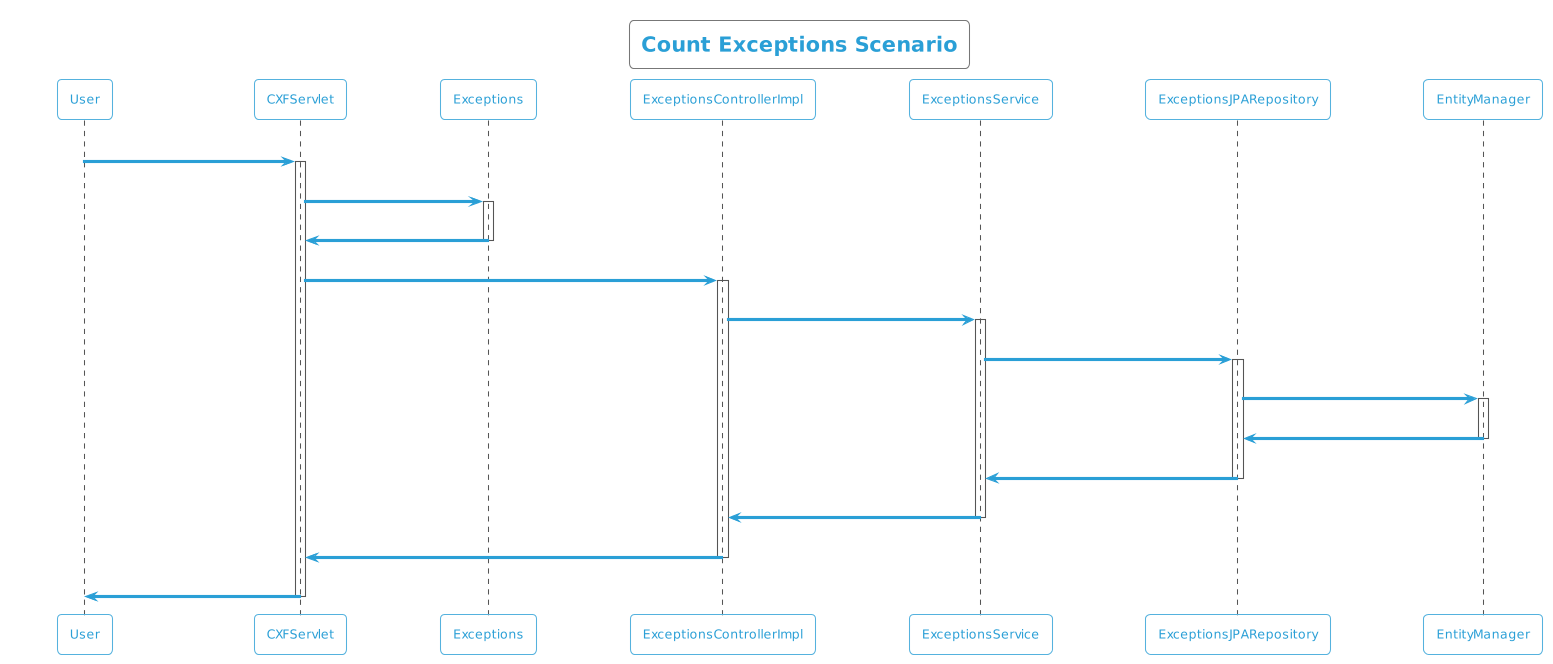

The diagram above was rendered by PlantUML. Its source (embedded in the PNG):
@startuml
!theme cyborg-outline
title Count Exceptions Scenario
participant User
User -> CXFServlet: GET, Exceptions
activate CXFServlet
CXFServlet -> Exceptions: << count >>
activate Exceptions
Exceptions -> CXFServlet: << instance >>
deactivate Exceptions
CXFServlet -> ExceptionsControllerImpl: count(:Exceptions)
activate ExceptionsControllerImpl
ExceptionsControllerImpl -> ExceptionsService: count(:Exceptions)
activate ExceptionsService
ExceptionsService -> ExceptionsJPARepository: count(:Exceptions)
activate ExceptionsJPARepository
ExceptionsJPARepository -> EntityManager: save(:Long)
activate EntityManager
EntityManager -> ExceptionsJPARepository: << persisted Count >>
deactivate EntityManager
ExceptionsJPARepository -> ExceptionsService: << persisted Count >>
deactivate ExceptionsJPARepository
ExceptionsService -> ExceptionsControllerImpl: << persisted Count >>
deactivate ExceptionsService
ExceptionsControllerImpl -> CXFServlet: << persisted Count >>
deactivate ExceptionsControllerImpl
CXFServlet -> User: marshalled Exceptions XML
deactivate CXFServlet
@enduml